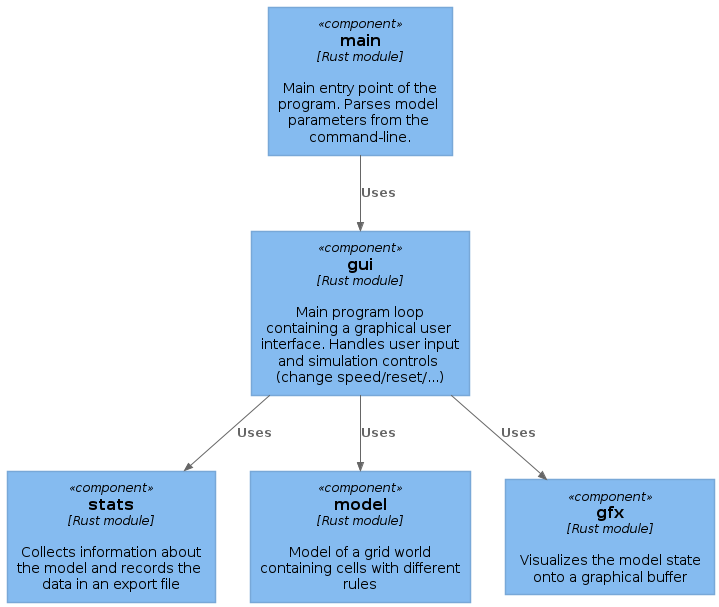

The diagram above was rendered by PlantUML. Its source (embedded in the PNG):
@startuml

!include https://raw.githubusercontent.com/plantuml-stdlib/C4-PlantUML/v2.3.0/C4_Context.puml
!include https://raw.githubusercontent.com/plantuml-stdlib/C4-PlantUML/v2.3.0/C4_Container.puml
!include https://raw.githubusercontent.com/plantuml-stdlib/C4-PlantUML/v2.3.0/C4_Component.puml

Component(main_component, "main", "Rust module", "Main entry point of the program. Parses model parameters from the command-line.")
Component(gui_component, "gui", "Rust module", "Main program loop containing a graphical user interface. Handles user input and simulation controls (change speed/reset/...)")
Component(stats_component, "stats", "Rust module", "Collects information about the model and records the data in an export file")
Component(model_component, "model", "Rust module", "Model of a grid world containing cells with different rules")
Component(gfx_component, "gfx", "Rust module", "Visualizes the model state onto a graphical buffer")

Rel(main_component, gui_component, "Uses")

Rel(gui_component, model_component, "Uses")
Rel(gui_component, gfx_component, "Uses")
Rel(gui_component, stats_component, "Uses")

@enduml